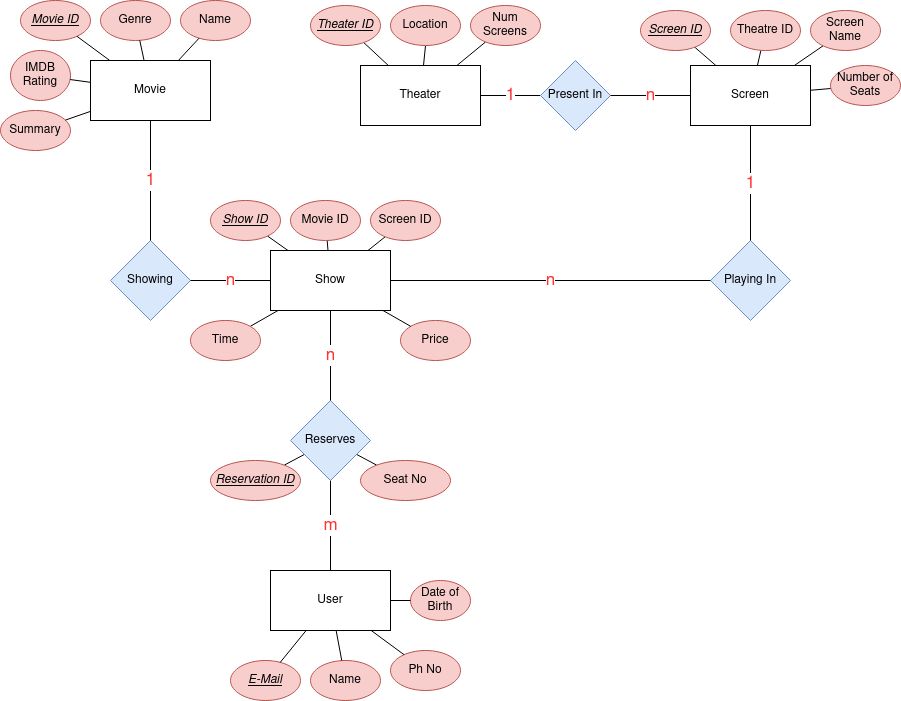

The diagram above was exported from draw.io. Its source (the exported page's mxGraphModel, read from the mxfile embedded in the PNG):
<mxGraphModel dx="1422" dy="804" grid="1" gridSize="10" guides="1" tooltips="1" connect="1" arrows="1" fold="1" page="1" pageScale="1" pageWidth="850" pageHeight="1100" math="0" shadow="0" extFonts="Permanent Marker^https://fonts.googleapis.com/css?family=Permanent+Marker">
  <root>
    <mxCell id="0" />
    <mxCell id="1" parent="0" />
    <mxCell id="TUI4ASk2Ie3k0iyhGip3-35" value="&lt;font style=&quot;font-size: 17px&quot; color=&quot;#FF3333&quot;&gt;1&lt;/font&gt;" style="edgeStyle=none;rounded=0;orthogonalLoop=1;jettySize=auto;html=1;exitX=0;exitY=0.5;exitDx=0;exitDy=0;endArrow=none;endFill=0;" edge="1" parent="1" source="TUI4ASk2Ie3k0iyhGip3-31" target="TUI4ASk2Ie3k0iyhGip3-20">
      <mxGeometry relative="1" as="geometry" />
    </mxCell>
    <mxCell id="TUI4ASk2Ie3k0iyhGip3-31" value="Present In" style="rhombus;whiteSpace=wrap;html=1;fillColor=#dae8fc;strokeColor=#6c8ebf;" vertex="1" parent="1">
      <mxGeometry x="590" y="150" width="70" height="70" as="geometry" />
    </mxCell>
    <mxCell id="TUI4ASk2Ie3k0iyhGip3-32" value="" style="group" vertex="1" connectable="0" parent="1">
      <mxGeometry x="690" y="100" width="260" height="115" as="geometry" />
    </mxCell>
    <mxCell id="TUI4ASk2Ie3k0iyhGip3-66" style="edgeStyle=none;rounded=0;orthogonalLoop=1;jettySize=auto;html=1;endArrow=none;endFill=0;" edge="1" parent="TUI4ASk2Ie3k0iyhGip3-32" source="TUI4ASk2Ie3k0iyhGip3-24" target="TUI4ASk2Ie3k0iyhGip3-25">
      <mxGeometry relative="1" as="geometry" />
    </mxCell>
    <mxCell id="TUI4ASk2Ie3k0iyhGip3-67" style="edgeStyle=none;rounded=0;orthogonalLoop=1;jettySize=auto;html=1;endArrow=none;endFill=0;" edge="1" parent="TUI4ASk2Ie3k0iyhGip3-32" source="TUI4ASk2Ie3k0iyhGip3-24" target="TUI4ASk2Ie3k0iyhGip3-26">
      <mxGeometry relative="1" as="geometry" />
    </mxCell>
    <mxCell id="TUI4ASk2Ie3k0iyhGip3-68" style="edgeStyle=none;rounded=0;orthogonalLoop=1;jettySize=auto;html=1;endArrow=none;endFill=0;" edge="1" parent="TUI4ASk2Ie3k0iyhGip3-32" source="TUI4ASk2Ie3k0iyhGip3-24" target="TUI4ASk2Ie3k0iyhGip3-27">
      <mxGeometry relative="1" as="geometry" />
    </mxCell>
    <mxCell id="TUI4ASk2Ie3k0iyhGip3-69" style="edgeStyle=none;rounded=0;orthogonalLoop=1;jettySize=auto;html=1;endArrow=none;endFill=0;" edge="1" parent="TUI4ASk2Ie3k0iyhGip3-32" source="TUI4ASk2Ie3k0iyhGip3-24" target="TUI4ASk2Ie3k0iyhGip3-28">
      <mxGeometry relative="1" as="geometry" />
    </mxCell>
    <mxCell id="TUI4ASk2Ie3k0iyhGip3-24" value="Screen" style="rounded=0;whiteSpace=wrap;html=1;" vertex="1" parent="TUI4ASk2Ie3k0iyhGip3-32">
      <mxGeometry x="50" y="55" width="120" height="60" as="geometry" />
    </mxCell>
    <mxCell id="TUI4ASk2Ie3k0iyhGip3-25" value="Screen ID" style="ellipse;whiteSpace=wrap;html=1;fillColor=#f8cecc;strokeColor=#b85450;fontStyle=6" vertex="1" parent="TUI4ASk2Ie3k0iyhGip3-32">
      <mxGeometry width="70" height="40" as="geometry" />
    </mxCell>
    <mxCell id="TUI4ASk2Ie3k0iyhGip3-26" value="Theatre ID" style="ellipse;whiteSpace=wrap;html=1;fillColor=#f8cecc;strokeColor=#b85450;" vertex="1" parent="TUI4ASk2Ie3k0iyhGip3-32">
      <mxGeometry x="90" width="70" height="40" as="geometry" />
    </mxCell>
    <mxCell id="TUI4ASk2Ie3k0iyhGip3-27" value="Screen Name" style="ellipse;whiteSpace=wrap;html=1;fillColor=#f8cecc;strokeColor=#b85450;" vertex="1" parent="TUI4ASk2Ie3k0iyhGip3-32">
      <mxGeometry x="170" width="70" height="40" as="geometry" />
    </mxCell>
    <mxCell id="TUI4ASk2Ie3k0iyhGip3-28" value="Number of Seats" style="ellipse;whiteSpace=wrap;html=1;fillColor=#f8cecc;strokeColor=#b85450;" vertex="1" parent="TUI4ASk2Ie3k0iyhGip3-32">
      <mxGeometry x="190" y="55" width="70" height="40" as="geometry" />
    </mxCell>
    <mxCell id="TUI4ASk2Ie3k0iyhGip3-33" value="" style="group" vertex="1" connectable="0" parent="1">
      <mxGeometry x="360" y="95" width="230" height="120" as="geometry" />
    </mxCell>
    <mxCell id="TUI4ASk2Ie3k0iyhGip3-62" style="edgeStyle=none;rounded=0;orthogonalLoop=1;jettySize=auto;html=1;endArrow=none;endFill=0;" edge="1" parent="TUI4ASk2Ie3k0iyhGip3-33" source="TUI4ASk2Ie3k0iyhGip3-20" target="TUI4ASk2Ie3k0iyhGip3-21">
      <mxGeometry relative="1" as="geometry" />
    </mxCell>
    <mxCell id="TUI4ASk2Ie3k0iyhGip3-63" style="edgeStyle=none;rounded=0;orthogonalLoop=1;jettySize=auto;html=1;entryX=0.5;entryY=1;entryDx=0;entryDy=0;endArrow=none;endFill=0;" edge="1" parent="TUI4ASk2Ie3k0iyhGip3-33" source="TUI4ASk2Ie3k0iyhGip3-20" target="TUI4ASk2Ie3k0iyhGip3-22">
      <mxGeometry relative="1" as="geometry" />
    </mxCell>
    <mxCell id="TUI4ASk2Ie3k0iyhGip3-64" style="edgeStyle=none;rounded=0;orthogonalLoop=1;jettySize=auto;html=1;endArrow=none;endFill=0;" edge="1" parent="TUI4ASk2Ie3k0iyhGip3-33" source="TUI4ASk2Ie3k0iyhGip3-20" target="TUI4ASk2Ie3k0iyhGip3-23">
      <mxGeometry relative="1" as="geometry" />
    </mxCell>
    <mxCell id="TUI4ASk2Ie3k0iyhGip3-20" value="Theater" style="rounded=0;whiteSpace=wrap;html=1;" vertex="1" parent="TUI4ASk2Ie3k0iyhGip3-33">
      <mxGeometry x="50" y="60" width="120" height="60" as="geometry" />
    </mxCell>
    <mxCell id="TUI4ASk2Ie3k0iyhGip3-21" value="Theater ID" style="ellipse;whiteSpace=wrap;html=1;fillColor=#f8cecc;strokeColor=#b85450;fontStyle=6" vertex="1" parent="TUI4ASk2Ie3k0iyhGip3-33">
      <mxGeometry width="70" height="40" as="geometry" />
    </mxCell>
    <mxCell id="TUI4ASk2Ie3k0iyhGip3-22" value="Location" style="ellipse;whiteSpace=wrap;html=1;fillColor=#f8cecc;strokeColor=#b85450;" vertex="1" parent="TUI4ASk2Ie3k0iyhGip3-33">
      <mxGeometry x="80" width="70" height="40" as="geometry" />
    </mxCell>
    <mxCell id="TUI4ASk2Ie3k0iyhGip3-23" value="Num Screens" style="ellipse;whiteSpace=wrap;html=1;fillColor=#f8cecc;strokeColor=#b85450;" vertex="1" parent="TUI4ASk2Ie3k0iyhGip3-33">
      <mxGeometry x="160" width="70" height="40" as="geometry" />
    </mxCell>
    <mxCell id="TUI4ASk2Ie3k0iyhGip3-34" value="&lt;font style=&quot;font-size: 17px&quot; color=&quot;#FF3333&quot;&gt;n&lt;/font&gt;" style="edgeStyle=none;rounded=0;orthogonalLoop=1;jettySize=auto;html=1;endArrow=none;endFill=0;entryX=1;entryY=0.5;entryDx=0;entryDy=0;" edge="1" parent="1" source="TUI4ASk2Ie3k0iyhGip3-24" target="TUI4ASk2Ie3k0iyhGip3-31">
      <mxGeometry relative="1" as="geometry" />
    </mxCell>
    <mxCell id="TUI4ASk2Ie3k0iyhGip3-82" value="&lt;font style=&quot;font-size: 17px&quot; color=&quot;#FF3333&quot;&gt;m&lt;/font&gt;" style="edgeStyle=none;rounded=0;orthogonalLoop=1;jettySize=auto;html=1;entryX=0.5;entryY=1;entryDx=0;entryDy=0;endArrow=none;endFill=0;" edge="1" parent="1" source="TUI4ASk2Ie3k0iyhGip3-48" target="TUI4ASk2Ie3k0iyhGip3-81">
      <mxGeometry relative="1" as="geometry" />
    </mxCell>
    <mxCell id="TUI4ASk2Ie3k0iyhGip3-49" value="" style="group" vertex="1" connectable="0" parent="1">
      <mxGeometry x="230" y="290" width="260" height="140" as="geometry" />
    </mxCell>
    <mxCell id="TUI4ASk2Ie3k0iyhGip3-77" style="edgeStyle=none;rounded=0;orthogonalLoop=1;jettySize=auto;html=1;endArrow=none;endFill=0;" edge="1" parent="TUI4ASk2Ie3k0iyhGip3-49" source="TUI4ASk2Ie3k0iyhGip3-36" target="TUI4ASk2Ie3k0iyhGip3-46">
      <mxGeometry relative="1" as="geometry" />
    </mxCell>
    <mxCell id="TUI4ASk2Ie3k0iyhGip3-78" style="edgeStyle=none;rounded=0;orthogonalLoop=1;jettySize=auto;html=1;endArrow=none;endFill=0;" edge="1" parent="TUI4ASk2Ie3k0iyhGip3-49" source="TUI4ASk2Ie3k0iyhGip3-36" target="TUI4ASk2Ie3k0iyhGip3-43">
      <mxGeometry relative="1" as="geometry" />
    </mxCell>
    <mxCell id="TUI4ASk2Ie3k0iyhGip3-79" style="edgeStyle=none;rounded=0;orthogonalLoop=1;jettySize=auto;html=1;endArrow=none;endFill=0;" edge="1" parent="TUI4ASk2Ie3k0iyhGip3-49" source="TUI4ASk2Ie3k0iyhGip3-36" target="TUI4ASk2Ie3k0iyhGip3-44">
      <mxGeometry relative="1" as="geometry" />
    </mxCell>
    <mxCell id="TUI4ASk2Ie3k0iyhGip3-80" style="edgeStyle=none;rounded=0;orthogonalLoop=1;jettySize=auto;html=1;endArrow=none;endFill=0;" edge="1" parent="TUI4ASk2Ie3k0iyhGip3-49" source="TUI4ASk2Ie3k0iyhGip3-36" target="TUI4ASk2Ie3k0iyhGip3-45">
      <mxGeometry relative="1" as="geometry" />
    </mxCell>
    <mxCell id="TUI4ASk2Ie3k0iyhGip3-36" value="Show" style="whiteSpace=wrap;html=1;" vertex="1" parent="TUI4ASk2Ie3k0iyhGip3-49">
      <mxGeometry x="90" y="50" width="120" height="60" as="geometry" />
    </mxCell>
    <mxCell id="TUI4ASk2Ie3k0iyhGip3-43" value="&lt;i&gt;&lt;u&gt;Show ID&lt;/u&gt;&lt;/i&gt;" style="ellipse;whiteSpace=wrap;html=1;fillColor=#f8cecc;strokeColor=#b85450;" vertex="1" parent="TUI4ASk2Ie3k0iyhGip3-49">
      <mxGeometry x="30" width="70" height="40" as="geometry" />
    </mxCell>
    <mxCell id="TUI4ASk2Ie3k0iyhGip3-44" value="Movie ID" style="ellipse;whiteSpace=wrap;html=1;fillColor=#f8cecc;strokeColor=#b85450;" vertex="1" parent="TUI4ASk2Ie3k0iyhGip3-49">
      <mxGeometry x="110" width="70" height="40" as="geometry" />
    </mxCell>
    <mxCell id="TUI4ASk2Ie3k0iyhGip3-45" value="Screen ID" style="ellipse;whiteSpace=wrap;html=1;fillColor=#f8cecc;strokeColor=#b85450;" vertex="1" parent="TUI4ASk2Ie3k0iyhGip3-49">
      <mxGeometry x="190" width="70" height="40" as="geometry" />
    </mxCell>
    <mxCell id="TUI4ASk2Ie3k0iyhGip3-46" value="Time" style="ellipse;whiteSpace=wrap;html=1;fillColor=#f8cecc;strokeColor=#b85450;" vertex="1" parent="TUI4ASk2Ie3k0iyhGip3-49">
      <mxGeometry x="10" y="120" width="70" height="40" as="geometry" />
    </mxCell>
    <mxCell id="TUI4ASk2Ie3k0iyhGip3-95" style="edgeStyle=none;rounded=0;orthogonalLoop=1;jettySize=auto;html=1;endArrow=none;endFill=0;" edge="1" parent="1" source="TUI4ASk2Ie3k0iyhGip3-81" target="TUI4ASk2Ie3k0iyhGip3-94">
      <mxGeometry relative="1" as="geometry" />
    </mxCell>
    <mxCell id="TUI4ASk2Ie3k0iyhGip3-97" style="edgeStyle=none;rounded=0;orthogonalLoop=1;jettySize=auto;html=1;endArrow=none;endFill=0;" edge="1" parent="1" source="TUI4ASk2Ie3k0iyhGip3-81" target="TUI4ASk2Ie3k0iyhGip3-96">
      <mxGeometry relative="1" as="geometry" />
    </mxCell>
    <mxCell id="TUI4ASk2Ie3k0iyhGip3-81" value="Reserves" style="rhombus;whiteSpace=wrap;html=1;fillColor=#dae8fc;strokeColor=#6c8ebf;" vertex="1" parent="1">
      <mxGeometry x="340" y="490" width="80" height="80" as="geometry" />
    </mxCell>
    <mxCell id="TUI4ASk2Ie3k0iyhGip3-83" value="&lt;font style=&quot;font-size: 17px&quot; color=&quot;#FF3333&quot;&gt;n&lt;/font&gt;" style="edgeStyle=none;rounded=0;orthogonalLoop=1;jettySize=auto;html=1;entryX=0.5;entryY=0;entryDx=0;entryDy=0;endArrow=none;endFill=0;" edge="1" parent="1" source="TUI4ASk2Ie3k0iyhGip3-36" target="TUI4ASk2Ie3k0iyhGip3-81">
      <mxGeometry relative="1" as="geometry" />
    </mxCell>
    <mxCell id="TUI4ASk2Ie3k0iyhGip3-85" value="" style="group" vertex="1" connectable="0" parent="1">
      <mxGeometry x="50" y="90" width="250" height="150" as="geometry" />
    </mxCell>
    <mxCell id="TUI4ASk2Ie3k0iyhGip3-14" value="Movie" style="rounded=0;whiteSpace=wrap;html=1;" vertex="1" parent="TUI4ASk2Ie3k0iyhGip3-85">
      <mxGeometry x="90" y="60" width="120" height="60" as="geometry" />
    </mxCell>
    <mxCell id="TUI4ASk2Ie3k0iyhGip3-15" value="&lt;i&gt;&lt;u&gt;Movie ID&lt;/u&gt;&lt;/i&gt;" style="ellipse;whiteSpace=wrap;html=1;fillColor=#f8cecc;strokeColor=#b85450;" vertex="1" parent="TUI4ASk2Ie3k0iyhGip3-85">
      <mxGeometry x="20" width="70" height="40" as="geometry" />
    </mxCell>
    <mxCell id="TUI4ASk2Ie3k0iyhGip3-59" style="edgeStyle=none;rounded=0;orthogonalLoop=1;jettySize=auto;html=1;endArrow=none;endFill=0;" edge="1" parent="TUI4ASk2Ie3k0iyhGip3-85" source="TUI4ASk2Ie3k0iyhGip3-14" target="TUI4ASk2Ie3k0iyhGip3-15">
      <mxGeometry relative="1" as="geometry" />
    </mxCell>
    <mxCell id="TUI4ASk2Ie3k0iyhGip3-16" value="Genre" style="ellipse;whiteSpace=wrap;html=1;fillColor=#f8cecc;strokeColor=#b85450;" vertex="1" parent="TUI4ASk2Ie3k0iyhGip3-85">
      <mxGeometry x="100" width="70" height="40" as="geometry" />
    </mxCell>
    <mxCell id="TUI4ASk2Ie3k0iyhGip3-60" style="edgeStyle=none;rounded=0;orthogonalLoop=1;jettySize=auto;html=1;endArrow=none;endFill=0;" edge="1" parent="TUI4ASk2Ie3k0iyhGip3-85" source="TUI4ASk2Ie3k0iyhGip3-14" target="TUI4ASk2Ie3k0iyhGip3-16">
      <mxGeometry relative="1" as="geometry" />
    </mxCell>
    <mxCell id="TUI4ASk2Ie3k0iyhGip3-17" value="Name" style="ellipse;whiteSpace=wrap;html=1;fillColor=#f8cecc;strokeColor=#b85450;" vertex="1" parent="TUI4ASk2Ie3k0iyhGip3-85">
      <mxGeometry x="180" width="70" height="40" as="geometry" />
    </mxCell>
    <mxCell id="TUI4ASk2Ie3k0iyhGip3-61" style="edgeStyle=none;rounded=0;orthogonalLoop=1;jettySize=auto;html=1;endArrow=none;endFill=0;" edge="1" parent="TUI4ASk2Ie3k0iyhGip3-85" source="TUI4ASk2Ie3k0iyhGip3-14" target="TUI4ASk2Ie3k0iyhGip3-17">
      <mxGeometry relative="1" as="geometry" />
    </mxCell>
    <mxCell id="TUI4ASk2Ie3k0iyhGip3-18" value="Summary" style="ellipse;whiteSpace=wrap;html=1;fillColor=#f8cecc;strokeColor=#b85450;" vertex="1" parent="TUI4ASk2Ie3k0iyhGip3-85">
      <mxGeometry y="110" width="70" height="40" as="geometry" />
    </mxCell>
    <mxCell id="TUI4ASk2Ie3k0iyhGip3-56" style="edgeStyle=none;rounded=0;orthogonalLoop=1;jettySize=auto;html=1;endArrow=none;endFill=0;" edge="1" parent="TUI4ASk2Ie3k0iyhGip3-85" source="TUI4ASk2Ie3k0iyhGip3-14" target="TUI4ASk2Ie3k0iyhGip3-18">
      <mxGeometry relative="1" as="geometry" />
    </mxCell>
    <mxCell id="TUI4ASk2Ie3k0iyhGip3-19" value="IMDB Rating" style="ellipse;whiteSpace=wrap;html=1;fillColor=#f8cecc;strokeColor=#b85450;" vertex="1" parent="TUI4ASk2Ie3k0iyhGip3-85">
      <mxGeometry x="10" y="50" width="60" height="50" as="geometry" />
    </mxCell>
    <mxCell id="TUI4ASk2Ie3k0iyhGip3-58" style="edgeStyle=none;rounded=0;orthogonalLoop=1;jettySize=auto;html=1;endArrow=none;endFill=0;" edge="1" parent="TUI4ASk2Ie3k0iyhGip3-85" source="TUI4ASk2Ie3k0iyhGip3-14" target="TUI4ASk2Ie3k0iyhGip3-19">
      <mxGeometry relative="1" as="geometry" />
    </mxCell>
    <mxCell id="TUI4ASk2Ie3k0iyhGip3-47" value="Price" style="ellipse;whiteSpace=wrap;html=1;fillColor=#f8cecc;strokeColor=#b85450;" vertex="1" parent="1">
      <mxGeometry x="450" y="410" width="70" height="40" as="geometry" />
    </mxCell>
    <mxCell id="TUI4ASk2Ie3k0iyhGip3-76" style="edgeStyle=none;rounded=0;orthogonalLoop=1;jettySize=auto;html=1;endArrow=none;endFill=0;" edge="1" parent="1" source="TUI4ASk2Ie3k0iyhGip3-36" target="TUI4ASk2Ie3k0iyhGip3-47">
      <mxGeometry relative="1" as="geometry" />
    </mxCell>
    <mxCell id="TUI4ASk2Ie3k0iyhGip3-86" value="Showing" style="rhombus;whiteSpace=wrap;html=1;fillColor=#dae8fc;strokeColor=#6c8ebf;" vertex="1" parent="1">
      <mxGeometry x="160" y="330" width="80" height="80" as="geometry" />
    </mxCell>
    <mxCell id="TUI4ASk2Ie3k0iyhGip3-87" value="&lt;font style=&quot;font-size: 17px&quot; color=&quot;#FF3333&quot;&gt;1&lt;/font&gt;" style="edgeStyle=none;rounded=0;orthogonalLoop=1;jettySize=auto;html=1;entryX=0.5;entryY=0;entryDx=0;entryDy=0;endArrow=none;endFill=0;" edge="1" parent="1" source="TUI4ASk2Ie3k0iyhGip3-14" target="TUI4ASk2Ie3k0iyhGip3-86">
      <mxGeometry relative="1" as="geometry" />
    </mxCell>
    <mxCell id="TUI4ASk2Ie3k0iyhGip3-88" value="&lt;font style=&quot;font-size: 17px&quot; color=&quot;#FF3333&quot;&gt;n&lt;/font&gt;" style="edgeStyle=none;rounded=0;orthogonalLoop=1;jettySize=auto;html=1;entryX=1;entryY=0.5;entryDx=0;entryDy=0;endArrow=none;endFill=0;" edge="1" parent="1" source="TUI4ASk2Ie3k0iyhGip3-36" target="TUI4ASk2Ie3k0iyhGip3-86">
      <mxGeometry relative="1" as="geometry" />
    </mxCell>
    <mxCell id="TUI4ASk2Ie3k0iyhGip3-91" value="Playing In" style="rhombus;whiteSpace=wrap;html=1;fillColor=#dae8fc;strokeColor=#6c8ebf;" vertex="1" parent="1">
      <mxGeometry x="760" y="330" width="80" height="80" as="geometry" />
    </mxCell>
    <mxCell id="TUI4ASk2Ie3k0iyhGip3-92" value="&lt;font style=&quot;font-size: 17px&quot; color=&quot;#FF3333&quot;&gt;n&lt;/font&gt;" style="edgeStyle=none;rounded=0;orthogonalLoop=1;jettySize=auto;html=1;entryX=0;entryY=0.5;entryDx=0;entryDy=0;endArrow=none;endFill=0;" edge="1" parent="1" source="TUI4ASk2Ie3k0iyhGip3-36" target="TUI4ASk2Ie3k0iyhGip3-91">
      <mxGeometry relative="1" as="geometry" />
    </mxCell>
    <mxCell id="TUI4ASk2Ie3k0iyhGip3-93" value="&lt;font style=&quot;font-size: 17px&quot; color=&quot;#FF3333&quot;&gt;1&lt;/font&gt;" style="edgeStyle=none;rounded=0;orthogonalLoop=1;jettySize=auto;html=1;entryX=0.5;entryY=0;entryDx=0;entryDy=0;endArrow=none;endFill=0;" edge="1" parent="1" source="TUI4ASk2Ie3k0iyhGip3-24" target="TUI4ASk2Ie3k0iyhGip3-91">
      <mxGeometry relative="1" as="geometry" />
    </mxCell>
    <mxCell id="TUI4ASk2Ie3k0iyhGip3-94" value="&lt;i&gt;&lt;u&gt;Reservation ID&lt;/u&gt;&lt;/i&gt;" style="ellipse;whiteSpace=wrap;html=1;fillColor=#f8cecc;strokeColor=#b85450;" vertex="1" parent="1">
      <mxGeometry x="260" y="550" width="90" height="40" as="geometry" />
    </mxCell>
    <mxCell id="TUI4ASk2Ie3k0iyhGip3-96" value="Seat No" style="ellipse;whiteSpace=wrap;html=1;fillColor=#f8cecc;strokeColor=#b85450;" vertex="1" parent="1">
      <mxGeometry x="410" y="550" width="90" height="40" as="geometry" />
    </mxCell>
    <mxCell id="TUI4ASk2Ie3k0iyhGip3-48" value="User" style="whiteSpace=wrap;html=1;" vertex="1" parent="1">
      <mxGeometry x="320" y="660" width="120" height="60" as="geometry" />
    </mxCell>
    <mxCell id="TUI4ASk2Ie3k0iyhGip3-51" value="Name" style="ellipse;whiteSpace=wrap;html=1;fillColor=#f8cecc;strokeColor=#b85450;" vertex="1" parent="1">
      <mxGeometry x="360" y="750" width="70" height="40" as="geometry" />
    </mxCell>
    <mxCell id="TUI4ASk2Ie3k0iyhGip3-74" style="edgeStyle=none;rounded=0;orthogonalLoop=1;jettySize=auto;html=1;endArrow=none;endFill=0;" edge="1" parent="1" source="TUI4ASk2Ie3k0iyhGip3-48" target="TUI4ASk2Ie3k0iyhGip3-51">
      <mxGeometry x="290" y="630" as="geometry" />
    </mxCell>
    <mxCell id="TUI4ASk2Ie3k0iyhGip3-52" value="&lt;i&gt;&lt;u&gt;E-Mail&lt;/u&gt;&lt;/i&gt;" style="ellipse;whiteSpace=wrap;html=1;fillColor=#f8cecc;strokeColor=#b85450;" vertex="1" parent="1">
      <mxGeometry x="280" y="750" width="70" height="40" as="geometry" />
    </mxCell>
    <mxCell id="TUI4ASk2Ie3k0iyhGip3-72" style="edgeStyle=none;rounded=0;orthogonalLoop=1;jettySize=auto;html=1;endArrow=none;endFill=0;" edge="1" parent="1" source="TUI4ASk2Ie3k0iyhGip3-48" target="TUI4ASk2Ie3k0iyhGip3-52">
      <mxGeometry x="290" y="630" as="geometry" />
    </mxCell>
    <mxCell id="TUI4ASk2Ie3k0iyhGip3-53" value="Ph No" style="ellipse;whiteSpace=wrap;html=1;fillColor=#f8cecc;strokeColor=#b85450;" vertex="1" parent="1">
      <mxGeometry x="440" y="740" width="70" height="40" as="geometry" />
    </mxCell>
    <mxCell id="TUI4ASk2Ie3k0iyhGip3-71" style="edgeStyle=none;rounded=0;orthogonalLoop=1;jettySize=auto;html=1;endArrow=none;endFill=0;" edge="1" parent="1" source="TUI4ASk2Ie3k0iyhGip3-48" target="TUI4ASk2Ie3k0iyhGip3-53">
      <mxGeometry x="290" y="630" as="geometry" />
    </mxCell>
    <mxCell id="TUI4ASk2Ie3k0iyhGip3-54" value="Date of Birth" style="ellipse;whiteSpace=wrap;html=1;fillColor=#f8cecc;strokeColor=#b85450;" vertex="1" parent="1">
      <mxGeometry x="460" y="670" width="60" height="40" as="geometry" />
    </mxCell>
    <mxCell id="TUI4ASk2Ie3k0iyhGip3-70" style="edgeStyle=none;rounded=0;orthogonalLoop=1;jettySize=auto;html=1;endArrow=none;endFill=0;" edge="1" parent="1" source="TUI4ASk2Ie3k0iyhGip3-48" target="TUI4ASk2Ie3k0iyhGip3-54">
      <mxGeometry x="290" y="630" as="geometry" />
    </mxCell>
  </root>
</mxGraphModel>